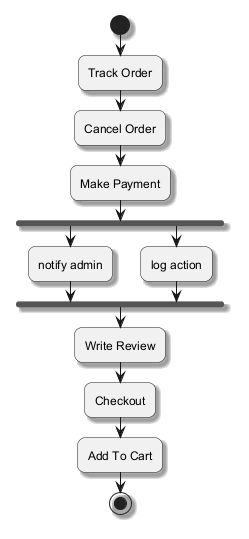

The diagram above was rendered by PlantUML. Its source (embedded in the PNG):
@startuml
skinparam backgroundColor #FFFFFF
skinparam roundCorner 15
skinparam shadowing true
start
:Track Order;
:Cancel Order;
:Make Payment;
fork
:notify admin;
fork again
:log action;
end fork
:Write Review;
:Checkout;
:Add To Cart;
stop
@enduml